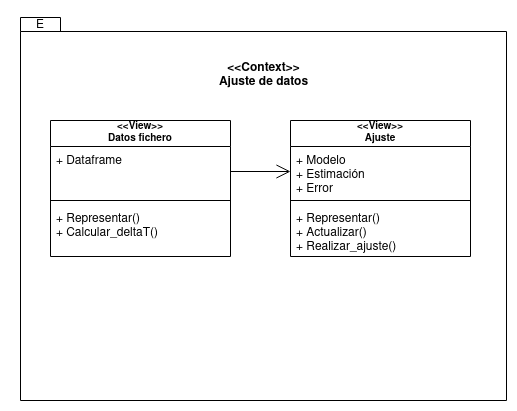

The diagram above was exported from draw.io. Its source (the exported page's mxGraphModel, read from the mxfile embedded in the PNG):
<mxGraphModel dx="816" dy="481" grid="1" gridSize="10" guides="1" tooltips="1" connect="1" arrows="1" fold="1" page="1" pageScale="1" pageWidth="827" pageHeight="1169" math="0" shadow="0">
  <root>
    <mxCell id="0" />
    <mxCell id="1" parent="0" />
    <mxCell id="9s29TX2C5Dt5jhBFks0f-1" value="&lt;div&gt;&lt;br&gt;&lt;/div&gt;&lt;div&gt;&lt;br&gt;&lt;/div&gt;&lt;div&gt;&lt;br&gt;&lt;/div&gt;" style="shape=folder;fontStyle=1;spacingTop=10;tabWidth=40;tabHeight=14;tabPosition=left;html=1;" parent="1" vertex="1">
      <mxGeometry x="150" y="87" width="486" height="383" as="geometry" />
    </mxCell>
    <mxCell id="9s29TX2C5Dt5jhBFks0f-2" value="E" style="text;html=1;strokeColor=none;fillColor=none;align=center;verticalAlign=middle;whiteSpace=wrap;rounded=0;" parent="1" vertex="1">
      <mxGeometry x="140" y="80" width="60" height="30" as="geometry" />
    </mxCell>
    <mxCell id="9s29TX2C5Dt5jhBFks0f-3" value="&lt;div style=&quot;font-size: 12px&quot;&gt;&lt;font style=&quot;font-size: 12px&quot;&gt;&lt;b&gt;&amp;lt;&lt;font style=&quot;font-size: 12px&quot;&gt;&amp;lt;Context&amp;gt;&amp;gt;&lt;/font&gt;&lt;/b&gt;&lt;/font&gt;&lt;/div&gt;&lt;div style=&quot;font-size: 12px&quot;&gt;&lt;font style=&quot;font-size: 12px&quot;&gt;&lt;b&gt;&lt;font style=&quot;font-size: 12px&quot;&gt;Ajuste de datos&lt;/font&gt;&lt;br&gt;&lt;/b&gt;&lt;/font&gt;&lt;/div&gt;" style="text;html=1;align=center;verticalAlign=middle;resizable=0;points=[];autosize=1;strokeColor=none;fillColor=none;fontSize=10;" parent="1" vertex="1">
      <mxGeometry x="343" y="130" width="100" height="30" as="geometry" />
    </mxCell>
    <mxCell id="UEaRUX7D6XCyAW2g0XP6-1" value="&lt;&lt;View&gt;&gt;&#10;Datos fichero" style="swimlane;fontStyle=1;align=center;verticalAlign=bottom;childLayout=stackLayout;horizontal=1;startSize=26;horizontalStack=0;resizeParent=1;resizeParentMax=0;resizeLast=0;collapsible=1;marginBottom=0;fontSize=10;" vertex="1" parent="1">
      <mxGeometry x="180" y="190" width="180" height="136" as="geometry" />
    </mxCell>
    <mxCell id="UEaRUX7D6XCyAW2g0XP6-2" value="+ Dataframe&#10;" style="text;strokeColor=none;fillColor=none;align=left;verticalAlign=top;spacingLeft=4;spacingRight=4;overflow=hidden;rotatable=0;points=[[0,0.5],[1,0.5]];portConstraint=eastwest;" vertex="1" parent="UEaRUX7D6XCyAW2g0XP6-1">
      <mxGeometry y="26" width="180" height="50" as="geometry" />
    </mxCell>
    <mxCell id="UEaRUX7D6XCyAW2g0XP6-3" value="" style="line;strokeWidth=1;fillColor=none;align=left;verticalAlign=middle;spacingTop=-1;spacingLeft=3;spacingRight=3;rotatable=0;labelPosition=right;points=[];portConstraint=eastwest;" vertex="1" parent="UEaRUX7D6XCyAW2g0XP6-1">
      <mxGeometry y="76" width="180" height="8" as="geometry" />
    </mxCell>
    <mxCell id="UEaRUX7D6XCyAW2g0XP6-4" value="+ Representar()&#10;+ Calcular_deltaT()&#10;" style="text;strokeColor=none;fillColor=none;align=left;verticalAlign=top;spacingLeft=4;spacingRight=4;overflow=hidden;rotatable=0;points=[[0,0.5],[1,0.5]];portConstraint=eastwest;" vertex="1" parent="UEaRUX7D6XCyAW2g0XP6-1">
      <mxGeometry y="84" width="180" height="52" as="geometry" />
    </mxCell>
    <mxCell id="UEaRUX7D6XCyAW2g0XP6-5" value="&lt;&lt;View&gt;&gt;&#10;Ajuste" style="swimlane;fontStyle=1;align=center;verticalAlign=bottom;childLayout=stackLayout;horizontal=1;startSize=26;horizontalStack=0;resizeParent=1;resizeParentMax=0;resizeLast=0;collapsible=1;marginBottom=0;fontSize=10;" vertex="1" parent="1">
      <mxGeometry x="420" y="190" width="180" height="136" as="geometry" />
    </mxCell>
    <mxCell id="UEaRUX7D6XCyAW2g0XP6-6" value="+ Modelo&#10;+ Estimación&#10;+ Error&#10;" style="text;strokeColor=none;fillColor=none;align=left;verticalAlign=top;spacingLeft=4;spacingRight=4;overflow=hidden;rotatable=0;points=[[0,0.5],[1,0.5]];portConstraint=eastwest;" vertex="1" parent="UEaRUX7D6XCyAW2g0XP6-5">
      <mxGeometry y="26" width="180" height="50" as="geometry" />
    </mxCell>
    <mxCell id="UEaRUX7D6XCyAW2g0XP6-7" value="" style="line;strokeWidth=1;fillColor=none;align=left;verticalAlign=middle;spacingTop=-1;spacingLeft=3;spacingRight=3;rotatable=0;labelPosition=right;points=[];portConstraint=eastwest;" vertex="1" parent="UEaRUX7D6XCyAW2g0XP6-5">
      <mxGeometry y="76" width="180" height="8" as="geometry" />
    </mxCell>
    <mxCell id="UEaRUX7D6XCyAW2g0XP6-8" value="+ Representar()&#10;+ Actualizar()&#10;+ Realizar_ajuste()&#10;" style="text;strokeColor=none;fillColor=none;align=left;verticalAlign=top;spacingLeft=4;spacingRight=4;overflow=hidden;rotatable=0;points=[[0,0.5],[1,0.5]];portConstraint=eastwest;" vertex="1" parent="UEaRUX7D6XCyAW2g0XP6-5">
      <mxGeometry y="84" width="180" height="52" as="geometry" />
    </mxCell>
    <mxCell id="cB_fAxs8W0qnagiWghwk-1" value="" style="endArrow=open;endFill=1;endSize=12;html=1;rounded=0;fontSize=10;strokeColor=default;exitX=1;exitY=0.5;exitDx=0;exitDy=0;" edge="1" parent="1" source="UEaRUX7D6XCyAW2g0XP6-2" target="UEaRUX7D6XCyAW2g0XP6-6">
      <mxGeometry width="160" relative="1" as="geometry">
        <mxPoint x="310" y="250" as="sourcePoint" />
        <mxPoint x="470" y="250" as="targetPoint" />
      </mxGeometry>
    </mxCell>
  </root>
</mxGraphModel>